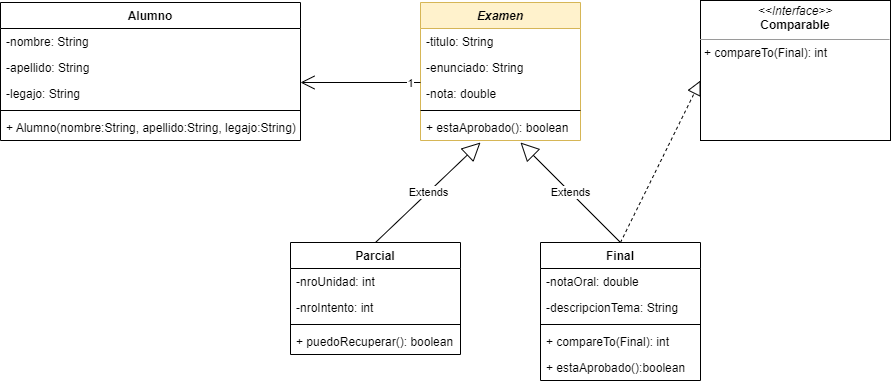

The diagram above was exported from draw.io. Its source (the exported page's mxGraphModel, read from the mxfile embedded in the PNG):
<mxGraphModel dx="1093" dy="1394" grid="1" gridSize="10" guides="1" tooltips="1" connect="1" arrows="1" fold="1" page="1" pageScale="1" pageWidth="1169" pageHeight="827" math="0" shadow="0">
  <root>
    <mxCell id="0" />
    <mxCell id="1" parent="0" />
    <mxCell id="zXeblVUj15ZB-jCPsMei-1" value="Alumno" style="swimlane;fontStyle=1;align=center;verticalAlign=top;childLayout=stackLayout;horizontal=1;startSize=26;horizontalStack=0;resizeParent=1;resizeParentMax=0;resizeLast=0;collapsible=1;marginBottom=0;" parent="1" vertex="1">
      <mxGeometry x="140" y="-760" width="300" height="138" as="geometry">
        <mxRectangle x="100" y="-760" width="80" height="26" as="alternateBounds" />
      </mxGeometry>
    </mxCell>
    <mxCell id="zXeblVUj15ZB-jCPsMei-2" value="-nombre: String" style="text;strokeColor=none;fillColor=none;align=left;verticalAlign=top;spacingLeft=4;spacingRight=4;overflow=hidden;rotatable=0;points=[[0,0.5],[1,0.5]];portConstraint=eastwest;" parent="zXeblVUj15ZB-jCPsMei-1" vertex="1">
      <mxGeometry y="26" width="300" height="26" as="geometry" />
    </mxCell>
    <mxCell id="zXeblVUj15ZB-jCPsMei-5" value="-apellido: String" style="text;strokeColor=none;fillColor=none;align=left;verticalAlign=top;spacingLeft=4;spacingRight=4;overflow=hidden;rotatable=0;points=[[0,0.5],[1,0.5]];portConstraint=eastwest;" parent="zXeblVUj15ZB-jCPsMei-1" vertex="1">
      <mxGeometry y="52" width="300" height="26" as="geometry" />
    </mxCell>
    <mxCell id="zXeblVUj15ZB-jCPsMei-6" value="-legajo: String" style="text;strokeColor=none;fillColor=none;align=left;verticalAlign=top;spacingLeft=4;spacingRight=4;overflow=hidden;rotatable=0;points=[[0,0.5],[1,0.5]];portConstraint=eastwest;" parent="zXeblVUj15ZB-jCPsMei-1" vertex="1">
      <mxGeometry y="78" width="300" height="26" as="geometry" />
    </mxCell>
    <mxCell id="zXeblVUj15ZB-jCPsMei-3" value="" style="line;strokeWidth=1;fillColor=none;align=left;verticalAlign=middle;spacingTop=-1;spacingLeft=3;spacingRight=3;rotatable=0;labelPosition=right;points=[];portConstraint=eastwest;" parent="zXeblVUj15ZB-jCPsMei-1" vertex="1">
      <mxGeometry y="104" width="300" height="8" as="geometry" />
    </mxCell>
    <mxCell id="zXeblVUj15ZB-jCPsMei-4" value="+ Alumno(nombre:String, apellido:String, legajo:String)" style="text;strokeColor=none;fillColor=none;align=left;verticalAlign=top;spacingLeft=4;spacingRight=4;overflow=hidden;rotatable=0;points=[[0,0.5],[1,0.5]];portConstraint=eastwest;" parent="zXeblVUj15ZB-jCPsMei-1" vertex="1">
      <mxGeometry y="112" width="300" height="26" as="geometry" />
    </mxCell>
    <mxCell id="zXeblVUj15ZB-jCPsMei-8" value="Examen" style="swimlane;fontStyle=3;align=center;verticalAlign=top;childLayout=stackLayout;horizontal=1;startSize=26;horizontalStack=0;resizeParent=1;resizeParentMax=0;resizeLast=0;collapsible=1;marginBottom=0;container=0;fillColor=#fff2cc;strokeColor=#d6b656;" parent="1" vertex="1">
      <mxGeometry x="560" y="-760" width="160" height="138" as="geometry" />
    </mxCell>
    <mxCell id="zXeblVUj15ZB-jCPsMei-15" value="Parcial" style="swimlane;fontStyle=1;align=center;verticalAlign=top;childLayout=stackLayout;horizontal=1;startSize=26;horizontalStack=0;resizeParent=1;resizeParentMax=0;resizeLast=0;collapsible=1;marginBottom=0;" parent="1" vertex="1">
      <mxGeometry x="430" y="-520" width="170" height="112" as="geometry" />
    </mxCell>
    <mxCell id="zXeblVUj15ZB-jCPsMei-16" value="-nroUnidad: int" style="text;strokeColor=none;fillColor=none;align=left;verticalAlign=top;spacingLeft=4;spacingRight=4;overflow=hidden;rotatable=0;points=[[0,0.5],[1,0.5]];portConstraint=eastwest;" parent="zXeblVUj15ZB-jCPsMei-15" vertex="1">
      <mxGeometry y="26" width="170" height="26" as="geometry" />
    </mxCell>
    <mxCell id="zXeblVUj15ZB-jCPsMei-19" value="-nroIntento: int" style="text;strokeColor=none;fillColor=none;align=left;verticalAlign=top;spacingLeft=4;spacingRight=4;overflow=hidden;rotatable=0;points=[[0,0.5],[1,0.5]];portConstraint=eastwest;" parent="zXeblVUj15ZB-jCPsMei-15" vertex="1">
      <mxGeometry y="52" width="170" height="26" as="geometry" />
    </mxCell>
    <mxCell id="zXeblVUj15ZB-jCPsMei-17" value="" style="line;strokeWidth=1;fillColor=none;align=left;verticalAlign=middle;spacingTop=-1;spacingLeft=3;spacingRight=3;rotatable=0;labelPosition=right;points=[];portConstraint=eastwest;" parent="zXeblVUj15ZB-jCPsMei-15" vertex="1">
      <mxGeometry y="78" width="170" height="8" as="geometry" />
    </mxCell>
    <mxCell id="zXeblVUj15ZB-jCPsMei-18" value="+ puedoRecuperar(): boolean" style="text;strokeColor=none;fillColor=none;align=left;verticalAlign=top;spacingLeft=4;spacingRight=4;overflow=hidden;rotatable=0;points=[[0,0.5],[1,0.5]];portConstraint=eastwest;" parent="zXeblVUj15ZB-jCPsMei-15" vertex="1">
      <mxGeometry y="86" width="170" height="26" as="geometry" />
    </mxCell>
    <mxCell id="zXeblVUj15ZB-jCPsMei-20" value="Final" style="swimlane;fontStyle=1;align=center;verticalAlign=top;childLayout=stackLayout;horizontal=1;startSize=26;horizontalStack=0;resizeParent=1;resizeParentMax=0;resizeLast=0;collapsible=1;marginBottom=0;" parent="1" vertex="1">
      <mxGeometry x="680" y="-520" width="160" height="138" as="geometry" />
    </mxCell>
    <mxCell id="zXeblVUj15ZB-jCPsMei-21" value="-notaOral: double" style="text;strokeColor=none;fillColor=none;align=left;verticalAlign=top;spacingLeft=4;spacingRight=4;overflow=hidden;rotatable=0;points=[[0,0.5],[1,0.5]];portConstraint=eastwest;" parent="zXeblVUj15ZB-jCPsMei-20" vertex="1">
      <mxGeometry y="26" width="160" height="26" as="geometry" />
    </mxCell>
    <mxCell id="zXeblVUj15ZB-jCPsMei-24" value="-descripcionTema: String" style="text;strokeColor=none;fillColor=none;align=left;verticalAlign=top;spacingLeft=4;spacingRight=4;overflow=hidden;rotatable=0;points=[[0,0.5],[1,0.5]];portConstraint=eastwest;" parent="zXeblVUj15ZB-jCPsMei-20" vertex="1">
      <mxGeometry y="52" width="160" height="26" as="geometry" />
    </mxCell>
    <mxCell id="zXeblVUj15ZB-jCPsMei-22" value="" style="line;strokeWidth=1;fillColor=none;align=left;verticalAlign=middle;spacingTop=-1;spacingLeft=3;spacingRight=3;rotatable=0;labelPosition=right;points=[];portConstraint=eastwest;" parent="zXeblVUj15ZB-jCPsMei-20" vertex="1">
      <mxGeometry y="78" width="160" height="8" as="geometry" />
    </mxCell>
    <mxCell id="zXeblVUj15ZB-jCPsMei-23" value="+ compareTo(Final): int" style="text;strokeColor=none;fillColor=none;align=left;verticalAlign=top;spacingLeft=4;spacingRight=4;overflow=hidden;rotatable=0;points=[[0,0.5],[1,0.5]];portConstraint=eastwest;" parent="zXeblVUj15ZB-jCPsMei-20" vertex="1">
      <mxGeometry y="86" width="160" height="26" as="geometry" />
    </mxCell>
    <mxCell id="zXeblVUj15ZB-jCPsMei-25" value="+ estaAprobado():boolean" style="text;strokeColor=none;fillColor=none;align=left;verticalAlign=top;spacingLeft=4;spacingRight=4;overflow=hidden;rotatable=0;points=[[0,0.5],[1,0.5]];portConstraint=eastwest;" parent="zXeblVUj15ZB-jCPsMei-20" vertex="1">
      <mxGeometry y="112" width="160" height="26" as="geometry" />
    </mxCell>
    <mxCell id="zXeblVUj15ZB-jCPsMei-26" value="&lt;p style=&quot;margin:0px;margin-top:4px;text-align:center;&quot;&gt;&lt;i&gt;&amp;lt;&amp;lt;Interface&amp;gt;&amp;gt;&lt;/i&gt;&lt;br&gt;&lt;b&gt;Comparable&lt;/b&gt;&lt;/p&gt;&lt;hr size=&quot;1&quot;&gt;&lt;p style=&quot;margin:0px;margin-left:4px;&quot;&gt;+ compareTo(Final): int&lt;/p&gt;" style="verticalAlign=top;align=left;overflow=fill;fontSize=12;fontFamily=Helvetica;html=1;" parent="1" vertex="1">
      <mxGeometry x="840" y="-762" width="190" height="140" as="geometry" />
    </mxCell>
    <mxCell id="zXeblVUj15ZB-jCPsMei-9" value="-titulo: String" style="text;strokeColor=none;fillColor=none;align=left;verticalAlign=top;spacingLeft=4;spacingRight=4;overflow=hidden;rotatable=0;points=[[0,0.5],[1,0.5]];portConstraint=eastwest;" parent="1" vertex="1">
      <mxGeometry x="560" y="-734" width="160" height="26" as="geometry" />
    </mxCell>
    <mxCell id="zXeblVUj15ZB-jCPsMei-11" value="-enunciado: String" style="text;strokeColor=none;fillColor=none;align=left;verticalAlign=top;spacingLeft=4;spacingRight=4;overflow=hidden;rotatable=0;points=[[0,0.5],[1,0.5]];portConstraint=eastwest;" parent="1" vertex="1">
      <mxGeometry x="560" y="-708" width="160" height="26" as="geometry" />
    </mxCell>
    <mxCell id="zXeblVUj15ZB-jCPsMei-14" value="-nota: double" style="text;strokeColor=none;fillColor=none;align=left;verticalAlign=top;spacingLeft=4;spacingRight=4;overflow=hidden;rotatable=0;points=[[0,0.5],[1,0.5]];portConstraint=eastwest;" parent="1" vertex="1">
      <mxGeometry x="560" y="-682" width="160" height="26" as="geometry" />
    </mxCell>
    <mxCell id="zXeblVUj15ZB-jCPsMei-10" value="" style="line;strokeWidth=1;fillColor=none;align=left;verticalAlign=middle;spacingTop=-1;spacingLeft=3;spacingRight=3;rotatable=0;labelPosition=right;points=[];portConstraint=eastwest;" parent="1" vertex="1">
      <mxGeometry x="560" y="-656" width="160" height="8" as="geometry" />
    </mxCell>
    <mxCell id="zXeblVUj15ZB-jCPsMei-12" value="+ estaAprobado(): boolean" style="text;strokeColor=none;fillColor=none;align=left;verticalAlign=top;spacingLeft=4;spacingRight=4;overflow=hidden;rotatable=0;points=[[0,0.5],[1,0.5]];portConstraint=eastwest;" parent="1" vertex="1">
      <mxGeometry x="560" y="-648" width="160" height="26" as="geometry" />
    </mxCell>
    <mxCell id="zXeblVUj15ZB-jCPsMei-37" value="Extends" style="endArrow=block;endSize=16;endFill=0;html=1;rounded=0;exitX=0.5;exitY=0;exitDx=0;exitDy=0;" parent="1" source="zXeblVUj15ZB-jCPsMei-15" edge="1">
      <mxGeometry width="160" relative="1" as="geometry">
        <mxPoint x="430" y="-580" as="sourcePoint" />
        <mxPoint x="620" y="-620" as="targetPoint" />
      </mxGeometry>
    </mxCell>
    <mxCell id="zXeblVUj15ZB-jCPsMei-38" value="Extends" style="endArrow=block;endSize=16;endFill=0;html=1;rounded=0;exitX=0.5;exitY=0;exitDx=0;exitDy=0;" parent="1" source="zXeblVUj15ZB-jCPsMei-20" edge="1">
      <mxGeometry width="160" relative="1" as="geometry">
        <mxPoint x="630" y="-560" as="sourcePoint" />
        <mxPoint x="660" y="-620" as="targetPoint" />
      </mxGeometry>
    </mxCell>
    <mxCell id="zXeblVUj15ZB-jCPsMei-39" value="" style="endArrow=block;dashed=1;endFill=0;endSize=12;html=1;rounded=0;exitX=0.5;exitY=0;exitDx=0;exitDy=0;" parent="1" source="zXeblVUj15ZB-jCPsMei-20" edge="1">
      <mxGeometry width="160" relative="1" as="geometry">
        <mxPoint x="680" y="-682" as="sourcePoint" />
        <mxPoint x="840" y="-682" as="targetPoint" />
      </mxGeometry>
    </mxCell>
    <mxCell id="zXeblVUj15ZB-jCPsMei-40" value="" style="endArrow=open;endFill=1;endSize=12;html=1;rounded=0;" parent="1" edge="1">
      <mxGeometry width="160" relative="1" as="geometry">
        <mxPoint x="560" y="-680" as="sourcePoint" />
        <mxPoint x="440" y="-680" as="targetPoint" />
      </mxGeometry>
    </mxCell>
    <mxCell id="zXeblVUj15ZB-jCPsMei-43" value="1" style="edgeLabel;html=1;align=center;verticalAlign=middle;resizable=0;points=[];" parent="zXeblVUj15ZB-jCPsMei-40" connectable="0" vertex="1">
      <mxGeometry x="-0.8305" relative="1" as="geometry">
        <mxPoint as="offset" />
      </mxGeometry>
    </mxCell>
  </root>
</mxGraphModel>